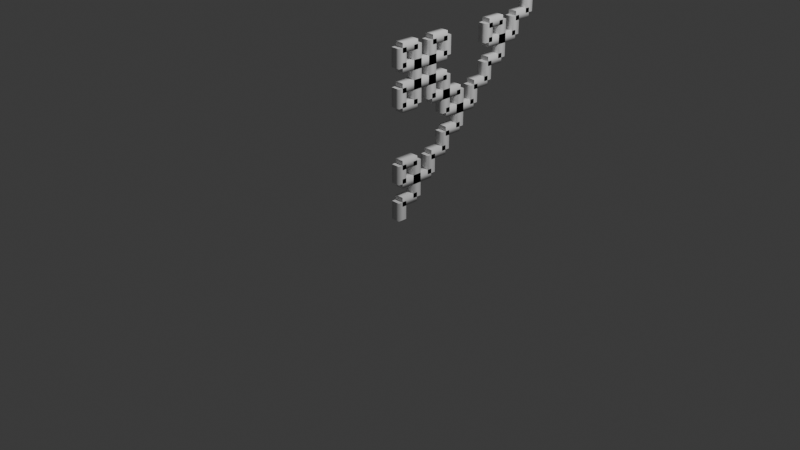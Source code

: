 # Source: koch_curve_4.blend  (saved by Blender 4.5.91; exported with 4.5.12 LTS)
import bpy
from mathutils import Matrix  # noqa: F401  (used for matrix-valued properties, if any)

bpy.ops.wm.read_factory_settings(use_empty=True)
scene = bpy.context.scene
scene.name = 'Scene'

# ---- collections
col_collection = bpy.data.collections.new('Collection'); scene.collection.children.link(col_collection)

# ---- materials (node trees are filled in below, after node groups)
mat_material = bpy.data.materials.new('Material')
mat_material.alpha_threshold = 0.0
mat_material.roughness = 0.5
mat_material.line_color = (0.0, 0.0, 0.0, 1.0)

# ---- node groups
ng_f = bpy.data.node_groups.new('F', 'GeometryNodeTree')
_s = ng_f.interface.new_socket(name='Geometry', in_out='OUTPUT', socket_type='NodeSocketGeometry')
_s = ng_f.interface.new_socket(name='Position', in_out='OUTPUT', socket_type='NodeSocketVector')
_s = ng_f.interface.new_socket(name='Geometry', in_out='INPUT', socket_type='NodeSocketGeometry')
_s = ng_f.interface.new_socket(name='Command', in_out='INPUT', socket_type='NodeSocketString')
_s = ng_f.interface.new_socket(name='Position', in_out='INPUT', socket_type='NodeSocketVector')
_s.subtype = 'TRANSLATION'
_s.description = 'Position of the first vertex'
_s = ng_f.interface.new_socket(name='Direction', in_out='INPUT', socket_type='NodeSocketVector')
_s.min_value = -1e+04
_s.max_value = 1e+04
_s = ng_f.interface.new_socket(name='Length', in_out='INPUT', socket_type='NodeSocketFloat')
_s.default_value = 1.0
_s.min_value = -1e+04
_s.max_value = 1e+04
_N = ng_f.nodes; _L = ng_f.links
n0 = _N.new('NodeGroupOutput'); n0.name = 'Group Output'; n0.location = (537, 0)
n1 = _N.new('NodeGroupInput'); n1.name = 'Group Input'; n1.location = (-547, 0)
n2 = _N.new('FunctionNodeCompare'); n2.name = 'Compare'; n2.location = (-254, 80)
n2.operation = 'EQUAL'
n2.data_type = 'STRING'
n2.inputs[9].default_value = 'F'
n3 = _N.new('GeometryNodeMeshLine'); n3.name = 'Mesh Line'; n3.location = (-83, -60)
n3.inputs[0].default_value = 2
n4 = _N.new('GeometryNodeSwitch'); n4.name = 'Switch'; n4.location = (114, 26)
n5 = _N.new('GeometryNodeJoinGeometry'); n5.name = 'Join Geometry'; n5.location = (347, 151)
n6 = _N.new('ShaderNodeVectorMath'); n6.name = 'Vector Math'; n6.location = (114, -140)
n7 = _N.new('ShaderNodeVectorMath'); n7.name = 'Vector Math.001'; n7.location = (-347, -151)
n7.operation = 'SCALE'
n8 = _N.new('GeometryNodeSwitch'); n8.name = 'Switch.001'; n8.location = (323, -37)
n8.input_type = 'VECTOR'
_L.new(n3.outputs[0], n4.inputs[2])
_L.new(n7.outputs[0], n6.inputs[1])
_L.new(n7.outputs[0], n3.inputs[3])
_L.new(n6.outputs[0], n8.inputs[2])
_L.new(n2.outputs[0], n8.inputs[0])
_L.new(n4.outputs[0], n5.inputs[0])
_L.new(n2.outputs[0], n4.inputs[0])
_L.new(n1.outputs[0], n5.inputs[0])
_L.new(n1.outputs[3], n7.inputs[0])
_L.new(n1.outputs[4], n7.inputs[3])
_L.new(n1.outputs[2], n3.inputs[2])
_L.new(n1.outputs[2], n6.inputs[0])
_L.new(n1.outputs[2], n8.inputs[1])
_L.new(n1.outputs[1], n2.inputs[8])
_L.new(n5.outputs[0], n0.inputs[0])
_L.new(n8.outputs[0], n0.inputs[1])
n0.is_active_output = True
ng_x = bpy.data.node_groups.new('-', 'GeometryNodeTree')
_s = ng_x.interface.new_socket(name='Direction', in_out='OUTPUT', socket_type='NodeSocketVector')
_s = ng_x.interface.new_socket(name='Command', in_out='INPUT', socket_type='NodeSocketString')
_s = ng_x.interface.new_socket(name='Degrees', in_out='INPUT', socket_type='NodeSocketFloat')
_s.default_value = 0.5
_s.min_value = -1e+04
_s.max_value = 1e+04
_s = ng_x.interface.new_socket(name='Direction', in_out='INPUT', socket_type='NodeSocketVector')
_s.min_value = 0.0
_s.max_value = 1.0
_s.hide_value = True
_N = ng_x.nodes; _L = ng_x.links
n0 = _N.new('NodeGroupOutput'); n0.name = 'Group Output'; n0.location = (453, 0)
n1 = _N.new('NodeGroupInput'); n1.name = 'Group Input'; n1.location = (-463, 0)
n2 = _N.new('FunctionNodeCompare'); n2.name = 'Compare'; n2.location = (-263, 82)
n2.operation = 'EQUAL'
n2.data_type = 'STRING'
n2.inputs[9].default_value = '-'
n3 = _N.new('ShaderNodeVectorRotate'); n3.name = 'Vector Rotate'; n3.location = (-38, 167)
n3.inputs[2].default_value = (1.0, 0.0, 0.0)
n4 = _N.new('ShaderNodeMath'); n4.name = 'Math'; n4.location = (-249, -167)
n4.operation = 'RADIANS'
n5 = _N.new('GeometryNodeSwitch'); n5.name = 'Switch'; n5.location = (263, 126)
n5.input_type = 'VECTOR'
_L.new(n3.outputs[0], n5.inputs[2])
_L.new(n2.outputs[0], n5.inputs[0])
_L.new(n4.outputs[0], n3.inputs[3])
_L.new(n1.outputs[1], n4.inputs[0])
_L.new(n1.outputs[0], n2.inputs[8])
_L.new(n1.outputs[2], n3.inputs[0])
_L.new(n1.outputs[2], n5.inputs[1])
_L.new(n5.outputs[0], n0.inputs[0])
n0.is_active_output = True
ng_x_1 = bpy.data.node_groups.new('+', 'GeometryNodeTree')
_s = ng_x_1.interface.new_socket(name='Direction', in_out='OUTPUT', socket_type='NodeSocketVector')
_s = ng_x_1.interface.new_socket(name='Command', in_out='INPUT', socket_type='NodeSocketString')
_s = ng_x_1.interface.new_socket(name='Degrees', in_out='INPUT', socket_type='NodeSocketFloat')
_s.default_value = 0.5
_s.min_value = -1e+04
_s.max_value = 1e+04
_s = ng_x_1.interface.new_socket(name='Direction', in_out='INPUT', socket_type='NodeSocketVector')
_s.min_value = 0.0
_s.max_value = 1.0
_s.hide_value = True
_N = ng_x_1.nodes; _L = ng_x_1.links
n0 = _N.new('NodeGroupOutput'); n0.name = 'Group Output'; n0.location = (453, 0)
n1 = _N.new('NodeGroupInput'); n1.name = 'Group Input'; n1.location = (-463, 0)
n2 = _N.new('FunctionNodeCompare'); n2.name = 'Compare'; n2.location = (-263, 82)
n2.operation = 'EQUAL'
n2.data_type = 'STRING'
n2.inputs[9].default_value = '+'
n3 = _N.new('ShaderNodeVectorRotate'); n3.name = 'Vector Rotate'; n3.location = (-38, 167)
n3.inputs[2].default_value = (1.0, 0.0, 0.0)
n4 = _N.new('ShaderNodeMath'); n4.name = 'Math'; n4.location = (-249, -167)
n4.operation = 'RADIANS'
n5 = _N.new('GeometryNodeSwitch'); n5.name = 'Switch'; n5.location = (263, 126)
n5.input_type = 'VECTOR'
_L.new(n3.outputs[0], n5.inputs[2])
_L.new(n2.outputs[0], n5.inputs[0])
_L.new(n4.outputs[0], n3.inputs[3])
_L.new(n1.outputs[1], n4.inputs[0])
_L.new(n1.outputs[0], n2.inputs[8])
_L.new(n1.outputs[2], n3.inputs[0])
_L.new(n1.outputs[2], n5.inputs[1])
_L.new(n5.outputs[0], n0.inputs[0])
n0.is_active_output = True
ng_l_system = bpy.data.node_groups.new('L-System', 'GeometryNodeTree')
_s = ng_l_system.interface.new_socket(name='Geometry', in_out='OUTPUT', socket_type='NodeSocketGeometry')
_s = ng_l_system.interface.new_socket(name='Premise', in_out='INPUT', socket_type='NodeSocketString')
_s = ng_l_system.interface.new_socket(name='Rule1 L', in_out='INPUT', socket_type='NodeSocketString')
_s = ng_l_system.interface.new_socket(name='Rule2 R', in_out='INPUT', socket_type='NodeSocketString')
_s = ng_l_system.interface.new_socket(name='Iterations', in_out='INPUT', socket_type='NodeSocketInt')
_s.min_value = 0
_s.max_value = 4
_s = ng_l_system.interface.new_socket(name='Angle', in_out='INPUT', socket_type='NodeSocketFloat')
_s.min_value = -360.0
_s.max_value = 360.0
_s = ng_l_system.interface.new_socket(name='Length', in_out='INPUT', socket_type='NodeSocketFloat')
_s.min_value = 0.0
_s.max_value = 3.0
_s = ng_l_system.interface.new_socket(name='Position', in_out='INPUT', socket_type='NodeSocketVector')
_s = ng_l_system.interface.new_socket(name='Direction', in_out='INPUT', socket_type='NodeSocketVector')
ng_l_system.is_modifier = True
_N = ng_l_system.nodes; _L = ng_l_system.links
n0 = _N.new('NodeGroupInput'); n0.name = 'Group Input'; n0.location = (-1008, 209)
n1 = _N.new('NodeGroupOutput'); n1.name = 'Group Output'; n1.location = (2724, 325)
n2 = _N.new('FunctionNodeReplaceString'); n2.name = 'Replace String'; n2.location = (-569, 138)
n3 = _N.new('GeometryNodeRepeatInput'); n3.name = 'Repeat Input'; n3.location = (-756, 248)
n4 = _N.new('GeometryNodeRepeatOutput'); n4.name = 'Repeat Output'; n4.location = (-383, 132)
n4.repeat_items.clear()
_it = n4.repeat_items.new('STRING', 'Premise')
n5 = _N.new('GeometryNodeRepeatInput'); n5.name = 'Repeat Input.001'; n5.location = (141, 200)
n6 = _N.new('GeometryNodeRepeatOutput'); n6.name = 'Repeat Output.001'; n6.location = (1576, 173)
n6.repeat_items.clear()
_it = n6.repeat_items.new('VECTOR', 'Position')
_it = n6.repeat_items.new('GEOMETRY', 'Geometry')
_it = n6.repeat_items.new('STRING', 'Premise')
_it = n6.repeat_items.new('VECTOR', 'Direction')
n7 = _N.new('FunctionNodeSliceString'); n7.name = 'Slice String'; n7.location = (329, 46)
n7.inputs[2].default_value = 1
n8 = _N.new('FunctionNodeSliceString'); n8.name = 'Slice String.001'; n8.location = (215, -30)
n8.inputs[1].default_value = 1
n9 = _N.new('FunctionNodeStringLength'); n9.name = 'String Length'; n9.location = (30, -35)
n10 = _N.new('NodeGroupInput'); n10.name = 'Group Input.001'; n10.location = (-182, -26)
n11 = _N.new('NodeGroupInput'); n11.name = 'Group Input.002'; n11.location = (31, -267)
n12 = _N.new('FunctionNodeStringLength'); n12.name = 'String Length.001'; n12.location = (-139, 233)
n13 = _N.new('GeometryNodeGroup'); n13.name = 'Group'; n13.location = (30, -30)
n13.node_tree = ng_f
n14 = _N.new('NodeGroupInput'); n14.name = 'Group Input.003'; n14.location = (43, -210)
n15 = _N.new('GeometryNodeGroup'); n15.name = 'Group.001'; n15.location = (30, -40)
n15.node_tree = ng_x
n16 = _N.new('NodeFrame'); n16.name = 'Frame'; n16.location = (748, -268)
n16.width = 571
n17 = _N.new('NodeFrame'); n17.name = 'Frame.001'; n17.location = (751, 257)
n17.width = 201
n18 = _N.new('NodeFrame'); n18.name = 'Frame.002'; n18.location = (280, 515)
n18.width = 385
n19 = _N.new('GeometryNodeGroup'); n19.name = 'Group.002'; n19.location = (400, -30)
n19.node_tree = ng_x_1
n20 = _N.new('ShaderNodeMath'); n20.name = 'Math'; n20.location = (401, -207)
n20.operation = 'MULTIPLY'
n20.inputs[1].default_value = -1.0
n21 = _N.new('GeometryNodeRealizeInstances'); n21.name = 'Realize Instances'; n21.location = (2544, 312)
n22 = _N.new('GeometryNodeMeshToCurve'); n22.name = 'Mesh to Curve'; n22.location = (2091, 266)
n23 = _N.new('GeometryNodeCurveToMesh'); n23.name = 'Curve to Mesh'; n23.location = (2364, 284)
n23.inputs[3].default_value = True
n24 = _N.new('GeometryNodeMeshLine'); n24.name = 'Mesh Line'; n24.location = (2516, -307)
n25 = _N.new('GeometryNodeCurvePrimitiveQuadrilateral'); n25.name = 'Quadrilateral'; n25.location = (2408, 7)
n25.inputs[0].default_value = 0.1
n25.inputs[1].default_value = 0.1
n3.pair_with_output(n4)
n5.pair_with_output(n6)
n8.parent = n18
n9.parent = n18
n11.parent = n17
n13.parent = n17
n14.parent = n16
n15.parent = n16
n19.parent = n16
n20.parent = n16
_L.new(n0.outputs[1], n2.inputs[1])
_L.new(n0.outputs[2], n2.inputs[2])
_L.new(n0.outputs[0], n3.inputs[1])
_L.new(n3.outputs[1], n2.inputs[0])
_L.new(n2.outputs[0], n4.inputs[0])
_L.new(n0.outputs[3], n3.inputs[0])
_L.new(n13.outputs[0], n6.inputs[1])
_L.new(n4.outputs[0], n5.inputs[3])
_L.new(n5.outputs[3], n7.inputs[0])
_L.new(n5.outputs[3], n8.inputs[0])
_L.new(n5.outputs[3], n9.inputs[0])
_L.new(n9.outputs[0], n8.inputs[2])
_L.new(n8.outputs[0], n6.inputs[2])
_L.new(n10.outputs[6], n5.inputs[1])
_L.new(n10.outputs[7], n5.inputs[4])
_L.new(n13.outputs[1], n6.inputs[0])
_L.new(n4.outputs[0], n12.inputs[0])
_L.new(n12.outputs[0], n5.inputs[0])
_L.new(n5.outputs[2], n13.inputs[0])
_L.new(n5.outputs[4], n13.inputs[3])
_L.new(n11.outputs[5], n13.inputs[4])
_L.new(n5.outputs[1], n13.inputs[2])
_L.new(n7.outputs[0], n13.inputs[1])
_L.new(n14.outputs[4], n15.inputs[1])
_L.new(n7.outputs[0], n15.inputs[0])
_L.new(n5.outputs[4], n15.inputs[2])
_L.new(n15.outputs[0], n19.inputs[2])
_L.new(n19.outputs[0], n6.inputs[3])
_L.new(n7.outputs[0], n19.inputs[0])
_L.new(n14.outputs[4], n20.inputs[0])
_L.new(n20.outputs[0], n19.inputs[1])
_L.new(n21.outputs[0], n1.inputs[0])
_L.new(n22.outputs[0], n23.inputs[0])
_L.new(n25.outputs[0], n23.inputs[1])
_L.new(n23.outputs[0], n21.inputs[0])
_L.new(n6.outputs[1], n22.inputs[0])
n1.is_active_output = True

# ---- material node trees
mat_material.use_nodes = True; mat_material.node_tree.nodes.clear()
_N = mat_material.node_tree.nodes; _L = mat_material.node_tree.links
n0 = _N.new('ShaderNodeOutputMaterial'); n0.name = 'Material Output'; n0.location = (200, 100)
n1 = _N.new('ShaderNodeBsdfPrincipled'); n1.name = 'Principled BSDF'; n1.location = (-200, 100)
n1.inputs[3].default_value = 1.45
_L.new(n1.outputs[0], n0.inputs[0])
n0.is_active_output = True

# ---- world
world_world = bpy.data.worlds.new('World'); scene.world = world_world
world_world.use_nodes = True; world_world.node_tree.nodes.clear()
_N = world_world.node_tree.nodes; _L = world_world.node_tree.links
n0 = _N.new('ShaderNodeOutputWorld'); n0.name = 'World Output'; n0.location = (200, 100)
n1 = _N.new('ShaderNodeBackground'); n1.name = 'Background'; n1.location = (-200, 100)
n1.inputs[0].default_value = (0.05088, 0.05088, 0.05088, 1.0)
_L.new(n1.outputs[0], n0.inputs[0])
n0.is_active_output = True
world_world.color = (0.05088, 0.05088, 0.05088)
world_world.sun_shadow_jitter_overblur = 0.0

# ---- cameras
cam_camera = bpy.data.cameras.new('Camera')
cam_camera.clip_end = 100.0
cam_camera.ortho_scale = 7.314

# ---- lights
light_light = bpy.data.lights.new('Light', 'POINT')
light_light.energy = 1000.0
light_light.shadow_soft_size = 0.1

# ---- meshes
me_cube = bpy.data.meshes.new('Cube')
me_cube.from_pydata([(1.0, 1.0, 1.0), (1.0, 1.0, -1.0), (1.0, -1.0, 1.0), (1.0, -1.0, -1.0), (-1.0, 1.0, 1.0), (-1.0, 1.0, -1.0), (-1.0, -1.0, 1.0), (-1.0, -1.0, -1.0)], [], [(0, 4, 6, 2), (3, 2, 6, 7), (7, 6, 4, 5), (5, 1, 3, 7), (1, 0, 2, 3), (5, 4, 0, 1)])
_uv = me_cube.uv_layers.new(name='UVMap')
_uv.uv.foreach_set('vector', [0.625, 0.5, 0.875, 0.5, 0.875, 0.75, 0.625, 0.75, 0.375, 0.75, 0.625, 0.75, 0.625, 1.0, 0.375, 1.0, 0.375, 0.0, 0.625, 0.0, 0.625, 0.25, 0.375, 0.25, 0.125, 0.5, 0.375, 0.5, 0.375, 0.75, 0.125, 0.75, 0.375, 0.5, 0.625, 0.5, 0.625, 0.75, 0.375, 0.75, 0.375, 0.25, 0.625, 0.25, 0.625, 0.5, 0.375, 0.5])
me_cube.materials.append(mat_material)
me_cube.use_mirror_vertex_groups = False
me_cube.update()

# ---- objects
ob_cube = bpy.data.objects.new('Cube', me_cube)
ob_light = bpy.data.objects.new('Light', light_light)
ob_camera = bpy.data.objects.new('Camera', cam_camera)

# ---- transforms, parenting, visibility, modifiers, constraints
ob_cube.location = (0.0, 0.0, 0.0)
ob_cube.lock_rotations_4d = False
ob_cube.empty_display_type = 'ARROWS'
ob_cube.lineart.crease_threshold = 0.0
_m = ob_cube.modifiers.new('GeometryNodes', 'NODES')
_m.node_group = ng_l_system
_gi = [s.identifier for s in ng_l_system.interface.items_tree if s.item_type == 'SOCKET' and s.in_out == 'INPUT']
_m[_gi[0]] = 'F'  # Premise
_m[_gi[1]] = 'F'  # Rule1 L
_m[_gi[2]] = 'F+F-F-F+F'  # Rule2 R
_m[_gi[3]] = 4  # Iterations
_m[_gi[4]] = 90.0  # Angle
_m[_gi[5]] = 0.2  # Length
_m[_gi[7]] = (0.0, 0.0, 1.0)  # Direction
ob_light.location = (4.076, 1.005, 5.904)
ob_light.rotation_euler = (0.6503, 0.05522, 1.866)
ob_light.lock_rotations_4d = False
ob_light.empty_display_type = 'ARROWS'
ob_light.color = (0.0, 0.0, 0.0, 0.0)
ob_light.lineart.crease_threshold = 0.0
ob_camera.location = (7.359, -6.926, 4.958)
ob_camera.rotation_euler = (1.109, 0.0, 0.8149)
ob_camera.lock_rotations_4d = False
ob_camera.empty_display_type = 'ARROWS'
ob_camera.color = (0.0, 0.0, 0.0, 0.0)
ob_camera.display_type = 'WIRE'
ob_camera.lineart.crease_threshold = 0.0

# ---- collection membership
col_collection.objects.link(ob_cube)
col_collection.objects.link(ob_light)
col_collection.objects.link(ob_camera)

# ---- scene / render settings (as saved in the file)
scene.camera = ob_camera
scene.frame_start = 1; scene.frame_end = 250; scene.frame_set(1)
scene.render.engine = 'BLENDER_EEVEE_NEXT'
bpy.context.view_layer.update()
